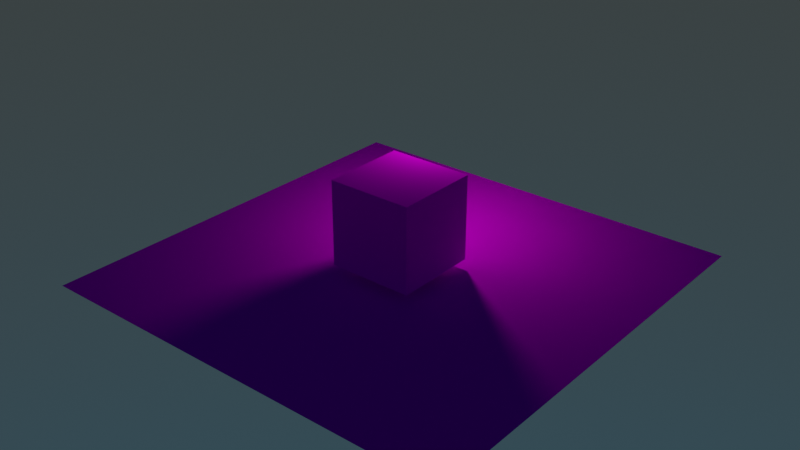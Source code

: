 # Source: data.blend  (saved by Blender 2.80.53; exported with 4.5.12 LTS)
import bpy
from mathutils import Matrix  # noqa: F401  (used for matrix-valued properties, if any)

bpy.ops.wm.read_factory_settings(use_empty=True)
scene = bpy.context.scene
scene.name = 'dev'

# ---- collections
col_texturepreview = bpy.data.collections.new('TexturePreview'); scene.collection.children.link(col_texturepreview)

# ---- images (referenced by path relative to the original .blend; pixels are not part of the script)
import os
ASSET_DIR = os.environ.get("B2B_ASSET_DIR", "")  # directory of the original .blend (textures are referenced by path, not embedded)
HERE = os.path.dirname(os.path.abspath(__file__))  # packed textures are extracted next to this script under _unpacked/

def load_image(name, relpath, width, height, colorspace="sRGB"):
    """Load a texture the original file referenced (path relative to the .blend, or extracted next to this script)."""
    p = next((c for c in (os.path.join(HERE, relpath), os.path.join(ASSET_DIR, relpath)) if relpath and os.path.exists(c)), "")
    if p:
        img = bpy.data.images.load(p, check_existing=True)
        img.name = name
    else:  # same state as the original file: an image datablock whose file is absent (Cycles renders it pink)
        img = bpy.data.images.new(name, width, height)
        img.source = "FILE"
        img.filepath = "//" + (relpath or name)
    img.colorspace_settings.name = colorspace
    return img
img_untitled_001 = load_image('Untitled.001', '', 1024, 1024, 'sRGB')

# ---- materials (node trees are filled in below, after node groups)
mat_texture_generate = bpy.data.materials.new('texture_generate')
mat_texture_generate.displacement_method = 'DISPLACEMENT'
mat_texture_generate.alpha_threshold = 0.0
mat_texture_generate.diffuse_color = (0.6963, 0.753, 0.8, 1.0)
mat_texture_generate.roughness = 0.5
mat_texture_generate.line_color = (0.0, 0.0, 0.0, 1.0)

# ---- material node trees
mat_texture_generate.use_nodes = True; mat_texture_generate.node_tree.nodes.clear()
_N = mat_texture_generate.node_tree.nodes; _L = mat_texture_generate.node_tree.links
n0 = _N.new('ShaderNodeSeparateColor'); n0.name = 'Separate HSV'; n0.location = (-311, 210)
n1 = _N.new('ShaderNodeTexCoord'); n1.name = 'Texture Coordinate'; n1.location = (-1151, 277)
n2 = _N.new('ShaderNodeMapping'); n2.name = 'Mapping'; n2.location = (-964, 300)
n2.vector_type = 'TEXTURE'
n2.inputs[3].default_value = (0.5, 0.5, 0.5)
n3 = _N.new('ShaderNodeBrightContrast'); n3.name = 'Bright/Contrast'; n3.location = (-14, 63)
n4 = _N.new('ShaderNodeBump'); n4.name = 'Bump'; n4.location = (156, 82)
n4.inputs[0].default_value = 0.2455
n4.inputs[1].default_value = 0.1
n4.inputs[2].default_value = 1.0
n5 = _N.new('ShaderNodeMath'); n5.name = 'Math.001'; n5.location = (-2, 117)
n5.hide = True
n5.operation = 'MULTIPLY'
n5.inputs[1].default_value = 0.6
n6 = _N.new('ShaderNodeMath'); n6.name = 'Math.002'; n6.location = (3, 477)
n6.operation = 'MULTIPLY'
n6.inputs[1].default_value = 1.0
n7 = _N.new('ShaderNodeMath'); n7.name = 'Math'; n7.location = (1, 286)
n7.operation = 'MULTIPLY'
n7.inputs[1].default_value = 0.0
n8 = _N.new('ShaderNodeTexImage'); n8.name = 'Image Texture'; n8.location = (-601, 284)
n8.image = img_untitled_001
n9 = _N.new('ShaderNodeBsdfPrincipled'); n9.name = 'Principled BSDF'; n9.location = (443, 427)
n9.distribution = 'GGX'
n9.subsurface_method = 'BURLEY'
n9.inputs[3].default_value = 1.45
n10 = _N.new('ShaderNodeOutputMaterial'); n10.name = 'Material Output.001'; n10.location = (863, 210)
_L.new(n8.outputs[0], n0.inputs[0])
_L.new(n4.outputs[0], n9.inputs[5])
_L.new(n5.outputs[0], n9.inputs[2])
_L.new(n8.outputs[0], n9.inputs[0])
_L.new(n0.outputs[1], n3.inputs[0])
_L.new(n3.outputs[0], n4.inputs[3])
_L.new(n0.outputs[1], n7.inputs[0])
_L.new(n0.outputs[1], n6.inputs[0])
_L.new(n0.outputs[1], n5.inputs[0])
_L.new(n9.outputs[0], n10.inputs[0])
_L.new(n1.outputs[2], n2.inputs[0])
_L.new(n2.outputs[0], n8.inputs[0])
_L.new(n7.outputs[0], n9.inputs[13])
n10.is_active_output = True

# ---- world
world_world = bpy.data.worlds.new('World'); scene.world = world_world
world_world.use_nodes = True; world_world.node_tree.nodes.clear()
_N = world_world.node_tree.nodes; _L = world_world.node_tree.links
n0 = _N.new('ShaderNodeOutputWorld'); n0.name = 'World Output'; n0.location = (300, 300)
n1 = _N.new('ShaderNodeBackground'); n1.name = 'Background'; n1.location = (10, 300)
n1.inputs[1].default_value = 0.3
n2 = _N.new('ShaderNodeTexSky'); n2.name = 'Sky Texture'; n2.location = (-190, 280)
n2.sky_type = 'HOSEK_WILKIE'
n2.turbidity = 1.0
n2.ground_albedo = 0.08022
n2.sun_elevation = 1.571
_L.new(n1.outputs[0], n0.inputs[0])
_L.new(n2.outputs[0], n1.inputs[0])
n0.is_active_output = True
world_world.color = (0.05088, 0.05088, 0.05088)
world_world.use_sun_shadow = False
world_world.sun_shadow_jitter_overblur = 0.0

# ---- lights
light_point = bpy.data.lights.new('Point', 'POINT')
light_point.transmission_factor = 0.0
light_point.energy = 100.0
light_point.shadow_buffer_clip_start = 0.5
light_point.shadow_soft_size = 0.2
light_point.shadow_maximum_resolution = 0.006
light_point.use_absolute_resolution = True

# ---- meshes
me_cube = bpy.data.meshes.new('Cube')
me_cube.from_pydata([(1.0, 1.0, 1.0), (1.0, 1.0, -1.0), (1.0, -1.0, 1.0), (1.0, -1.0, -1.0), (-1.0, 1.0, 1.0), (-1.0, 1.0, -1.0), (-1.0, -1.0, 1.0), (-1.0, -1.0, -1.0)], [], [(0, 4, 6, 2), (3, 2, 6, 7), (7, 6, 4, 5), (5, 1, 3, 7), (1, 0, 2, 3), (5, 4, 0, 1)])
_uv = me_cube.uv_layers.new(name='UVMap')
_uv.uv.foreach_set('vector', [0.375, 0.0, 0.625, 0.0, 0.625, 0.25, 0.375, 0.25, 0.375, 0.25, 0.625, 0.25, 0.625, 0.5, 0.375, 0.5, 0.375, 0.5, 0.625, 0.5, 0.625, 0.75, 0.375, 0.75, 0.375, 0.75, 0.625, 0.75, 0.625, 1.0, 0.375, 1.0, 0.125, 0.5, 0.375, 0.5, 0.375, 0.75, 0.125, 0.75, 0.625, 0.5, 0.875, 0.5, 0.875, 0.75, 0.625, 0.75])
me_cube.materials.append(mat_texture_generate)
me_cube.use_remesh_preserve_volume = False
me_cube.use_remesh_preserve_attributes = False
me_cube.use_mirror_vertex_groups = False
me_cube.update()
me_plane_001 = bpy.data.meshes.new('Plane.001')
me_plane_001.from_pydata([(-1.0, -1.0, 0.0), (1.0, -1.0, 0.0), (-1.0, 1.0, 0.0), (1.0, 1.0, 0.0)], [], [(0, 1, 3, 2)])
_uv = me_plane_001.uv_layers.new(name='UVMap')
_uv.uv.foreach_set('vector', [0.0, 0.0, 1.0, 0.0, 1.0, 1.0, 0.0, 1.0])
me_plane_001.materials.append(mat_texture_generate)
me_plane_001.use_remesh_preserve_volume = False
me_plane_001.use_remesh_preserve_attributes = False
me_plane_001.use_mirror_vertex_groups = False
me_plane_001.update()

# ---- objects
ob_cube = bpy.data.objects.new('Cube', me_cube)
ob_point = bpy.data.objects.new('Point', light_point)
ob_empty = bpy.data.objects.new('Empty', None)
ob_plane = bpy.data.objects.new('Plane', me_plane_001)

# ---- transforms, parenting, visibility, modifiers, constraints
ob_cube.location = (0.0, 0.0, 1.209)
ob_cube.lock_rotations_4d = False
ob_cube.empty_display_type = 'ARROWS'
ob_cube.lineart.crease_threshold = 0.0
_m = ob_cube.modifiers.new('Subdivision', 'SUBSURF')
_m.show_render = False
_m.uv_smooth = 'PRESERVE_CORNERS'
_m.subdivision_type = 'SIMPLE'
_m.levels = 5
_m.render_levels = 5
_m.show_only_control_edges = False
ob_point.parent = ob_empty
ob_point.matrix_parent_inverse = Matrix(((1.0, 0.0, 0.0, -0.0), (0.0, -4.371e-08, 1.0, 0.0), (0.0, -1.0, -4.371e-08, 0.0), (-0.0, 0.0, -0.0, 1.0)))
ob_point.location = (1.009, 0.0, 0.0)
ob_point.lineart.crease_threshold = 0.0
ob_empty.location = (0.0, 0.0, 2.823)
ob_empty.rotation_euler = (1.571, 0.0, 1.874)
ob_empty.scale = (2.305, 2.305, 2.305)
ob_empty.empty_display_type = 'CIRCLE'
ob_empty.lineart.crease_threshold = 0.0
ob_plane.location = (0.0, 0.0, 0.0)
ob_plane.scale = (5.05, 5.05, 5.05)
ob_plane.lineart.crease_threshold = 0.0
_m = ob_plane.modifiers.new('Subdivision', 'SUBSURF')
_m.uv_smooth = 'PRESERVE_CORNERS'
_m.subdivision_type = 'SIMPLE'
_m.levels = 5
_m.render_levels = 6
_m.show_only_control_edges = False

# ---- collection membership
col_texturepreview.objects.link(ob_cube)
col_texturepreview.objects.link(ob_point)
col_texturepreview.objects.link(ob_empty)
col_texturepreview.objects.link(ob_plane)

# ---- scene / render settings (as saved in the file)
scene.frame_start = 1; scene.frame_end = 223; scene.frame_set(72)
scene.render.engine = 'CYCLES'
scene.cycles.shading_system = True
scene.cycles.use_denoising = False
scene.cycles.samples = 128
scene.cycles.sampling_pattern = 'TABULATED_SOBOL'
scene.cycles.use_adaptive_sampling = False
scene.cycles.use_light_tree = False
scene.cycles.bake_type = 'EMIT'
scene.view_settings.view_transform = 'Filmic'
bpy.context.view_layer.update()

# ---- added for rendering (the .blend has no active camera): camera
cam_auto = bpy.data.cameras.new('AutoCamera')
cam_auto.lens = 50.0
cam_auto.sensor_width = 36.0
cam_auto.clip_end = 1000.0
ob_auto_camera = bpy.data.objects.new('AutoCamera', cam_auto)
scene.collection.objects.link(ob_auto_camera)
ob_auto_camera.location = (13.3721, -16.0465, 11.8021)
ob_auto_camera.rotation_euler = (1.09748, -7.21219e-08, 0.694738)
scene.camera = ob_auto_camera
bpy.context.view_layer.update()
